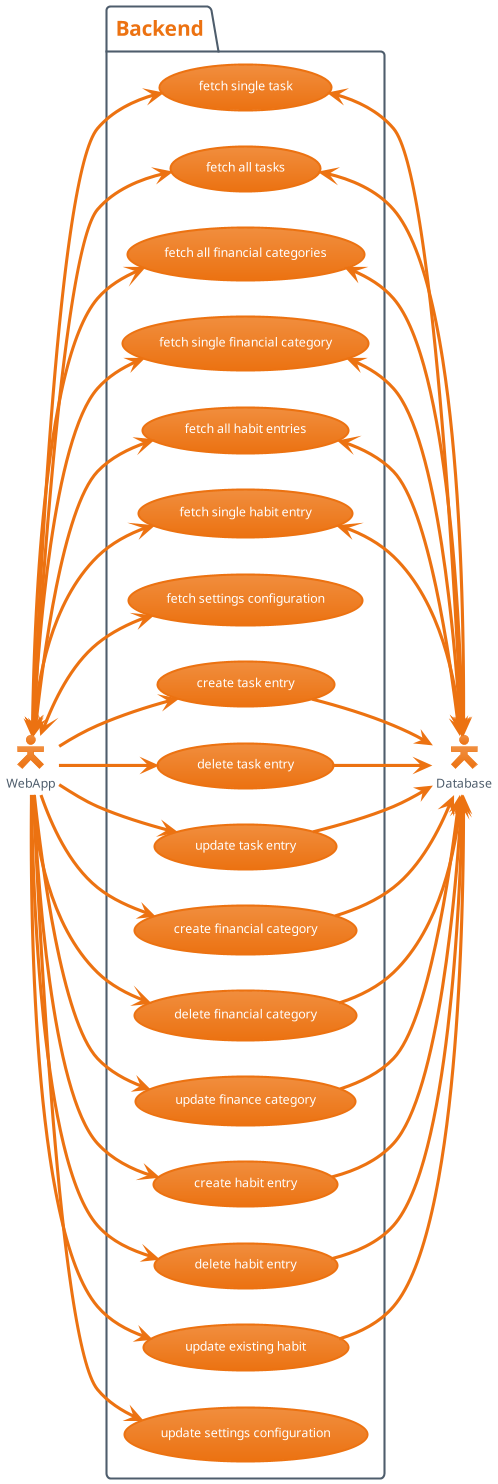

The diagram above was rendered by PlantUML. Its source (embedded in the PNG):
@startuml BackendUses
!theme aws-orange
skinparam actorStyle Hollow
left to right direction
:WebApp: as w
:Database: as db

package Backend {
    usecase "create task entry" as c_task
    usecase "delete task entry" as d_task
    usecase "fetch single task" as single_task
    usecase "fetch all tasks" as f_task
    usecase "update task entry" as u_task

    usecase "create financial category" as c_finance
    usecase "delete financial category" as d_finance
    usecase "fetch all financial categories" as f_finance
    usecase "fetch single financial category" as single_finance
    usecase "update finance category" as u_finance

    usecase "create habit entry" as c_habit
    usecase "delete habit entry" as d_habit
    usecase "fetch all habit entries" as f_habit
    usecase "fetch single habit entry" as single_habit
    usecase "update existing habit" as u_habit

    usecase "fetch settings configuration" as f_settings
    usecase "update settings configuration" as u_settings
}

w --> c_task
c_task --> db
w --> d_task
d_task --> db
w <-> single_task
single_task <-> db
w <-> f_task
f_task <-> db
w --> u_task
u_task --> db

w --> c_finance
c_finance --> db
w --> d_finance
d_finance --> db
w <-> f_finance
f_finance <-> db
w <-> single_finance
single_finance <-> db
w --> u_finance
u_finance --> db

w --> c_habit
c_habit --> db
w --> d_habit
d_habit --> db
w <-> f_habit
f_habit <-> db
w <-> single_habit
single_habit <-> db
w --> u_habit
u_habit --> db

w <-> f_settings
w --> u_settings

@enduml